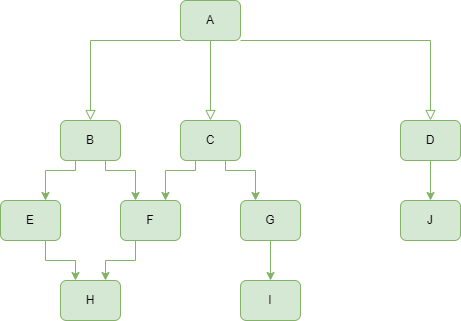

The diagram above was exported from draw.io. Its source (the exported page's mxGraphModel, read from the mxfile embedded in the PNG):
<mxGraphModel dx="1200" dy="547" grid="1" gridSize="10" guides="1" tooltips="1" connect="1" arrows="1" fold="1" page="1" pageScale="1" pageWidth="827" pageHeight="1169" math="0" shadow="0">
  <root>
    <mxCell id="WIyWlLk6GJQsqaUBKTNV-0" />
    <mxCell id="WIyWlLk6GJQsqaUBKTNV-1" parent="WIyWlLk6GJQsqaUBKTNV-0" />
    <mxCell id="WIyWlLk6GJQsqaUBKTNV-2" value="" style="rounded=0;html=1;jettySize=auto;orthogonalLoop=1;fontSize=11;endArrow=block;endFill=0;endSize=8;strokeWidth=1;shadow=0;labelBackgroundColor=none;edgeStyle=orthogonalEdgeStyle;fillColor=#d5e8d4;strokeColor=#82b366;entryX=0.5;entryY=0;entryDx=0;entryDy=0;" parent="WIyWlLk6GJQsqaUBKTNV-1" source="WIyWlLk6GJQsqaUBKTNV-3" target="vymjwjYG6Ra2LGFLFpDT-7" edge="1">
      <mxGeometry relative="1" as="geometry">
        <mxPoint x="220" y="178.57303194726467" as="targetPoint" />
      </mxGeometry>
    </mxCell>
    <mxCell id="WIyWlLk6GJQsqaUBKTNV-3" value="A" style="rounded=1;whiteSpace=wrap;html=1;fontSize=12;glass=0;strokeWidth=1;shadow=0;fillColor=#d5e8d4;strokeColor=#82b366;" parent="WIyWlLk6GJQsqaUBKTNV-1" vertex="1">
      <mxGeometry x="200" y="80" width="60" height="40" as="geometry" />
    </mxCell>
    <mxCell id="vymjwjYG6Ra2LGFLFpDT-23" style="edgeStyle=orthogonalEdgeStyle;rounded=0;orthogonalLoop=1;jettySize=auto;html=1;exitX=0.75;exitY=1;exitDx=0;exitDy=0;entryX=0.25;entryY=0;entryDx=0;entryDy=0;fillColor=#d5e8d4;strokeColor=#82b366;" edge="1" parent="WIyWlLk6GJQsqaUBKTNV-1" source="vymjwjYG6Ra2LGFLFpDT-6" target="vymjwjYG6Ra2LGFLFpDT-14">
      <mxGeometry relative="1" as="geometry">
        <Array as="points">
          <mxPoint x="125" y="250" />
          <mxPoint x="155" y="250" />
        </Array>
      </mxGeometry>
    </mxCell>
    <mxCell id="vymjwjYG6Ra2LGFLFpDT-27" style="edgeStyle=orthogonalEdgeStyle;rounded=0;orthogonalLoop=1;jettySize=auto;html=1;exitX=0.25;exitY=1;exitDx=0;exitDy=0;entryX=0.75;entryY=0;entryDx=0;entryDy=0;fillColor=#d5e8d4;strokeColor=#82b366;" edge="1" parent="WIyWlLk6GJQsqaUBKTNV-1" source="vymjwjYG6Ra2LGFLFpDT-6" target="vymjwjYG6Ra2LGFLFpDT-12">
      <mxGeometry relative="1" as="geometry">
        <Array as="points">
          <mxPoint x="95" y="250" />
          <mxPoint x="65" y="250" />
        </Array>
      </mxGeometry>
    </mxCell>
    <mxCell id="vymjwjYG6Ra2LGFLFpDT-6" value="B" style="rounded=1;whiteSpace=wrap;html=1;fontSize=12;glass=0;strokeWidth=1;shadow=0;fillColor=#d5e8d4;strokeColor=#82b366;" vertex="1" parent="WIyWlLk6GJQsqaUBKTNV-1">
      <mxGeometry x="80" y="200" width="60" height="40" as="geometry" />
    </mxCell>
    <mxCell id="vymjwjYG6Ra2LGFLFpDT-24" style="edgeStyle=orthogonalEdgeStyle;rounded=0;orthogonalLoop=1;jettySize=auto;html=1;exitX=0.25;exitY=1;exitDx=0;exitDy=0;entryX=0.75;entryY=0;entryDx=0;entryDy=0;fillColor=#d5e8d4;strokeColor=#82b366;" edge="1" parent="WIyWlLk6GJQsqaUBKTNV-1" source="vymjwjYG6Ra2LGFLFpDT-7" target="vymjwjYG6Ra2LGFLFpDT-14">
      <mxGeometry relative="1" as="geometry">
        <Array as="points">
          <mxPoint x="215" y="250" />
          <mxPoint x="185" y="250" />
        </Array>
      </mxGeometry>
    </mxCell>
    <mxCell id="vymjwjYG6Ra2LGFLFpDT-26" style="edgeStyle=orthogonalEdgeStyle;rounded=0;orthogonalLoop=1;jettySize=auto;html=1;exitX=0.75;exitY=1;exitDx=0;exitDy=0;entryX=0.25;entryY=0;entryDx=0;entryDy=0;fillColor=#d5e8d4;strokeColor=#82b366;" edge="1" parent="WIyWlLk6GJQsqaUBKTNV-1" source="vymjwjYG6Ra2LGFLFpDT-7" target="vymjwjYG6Ra2LGFLFpDT-21">
      <mxGeometry relative="1" as="geometry">
        <Array as="points">
          <mxPoint x="245" y="250" />
          <mxPoint x="275" y="250" />
        </Array>
      </mxGeometry>
    </mxCell>
    <mxCell id="vymjwjYG6Ra2LGFLFpDT-7" value="C" style="rounded=1;whiteSpace=wrap;html=1;fontSize=12;glass=0;strokeWidth=1;shadow=0;fillColor=#d5e8d4;strokeColor=#82b366;" vertex="1" parent="WIyWlLk6GJQsqaUBKTNV-1">
      <mxGeometry x="200" y="200" width="60" height="40" as="geometry" />
    </mxCell>
    <mxCell id="vymjwjYG6Ra2LGFLFpDT-18" style="edgeStyle=orthogonalEdgeStyle;rounded=0;orthogonalLoop=1;jettySize=auto;html=1;exitX=0.5;exitY=1;exitDx=0;exitDy=0;entryX=0.5;entryY=0;entryDx=0;entryDy=0;fillColor=#d5e8d4;strokeColor=#82b366;" edge="1" parent="WIyWlLk6GJQsqaUBKTNV-1" source="vymjwjYG6Ra2LGFLFpDT-8" target="vymjwjYG6Ra2LGFLFpDT-16">
      <mxGeometry relative="1" as="geometry" />
    </mxCell>
    <mxCell id="vymjwjYG6Ra2LGFLFpDT-8" value="D" style="rounded=1;whiteSpace=wrap;html=1;fontSize=12;glass=0;strokeWidth=1;shadow=0;fillColor=#d5e8d4;strokeColor=#82b366;" vertex="1" parent="WIyWlLk6GJQsqaUBKTNV-1">
      <mxGeometry x="420" y="200" width="60" height="40" as="geometry" />
    </mxCell>
    <mxCell id="vymjwjYG6Ra2LGFLFpDT-9" value="" style="rounded=0;html=1;jettySize=auto;orthogonalLoop=1;fontSize=11;endArrow=block;endFill=0;endSize=8;strokeWidth=1;shadow=0;labelBackgroundColor=none;edgeStyle=orthogonalEdgeStyle;fillColor=#d5e8d4;strokeColor=#82b366;entryX=0.5;entryY=0;entryDx=0;entryDy=0;" edge="1" parent="WIyWlLk6GJQsqaUBKTNV-1" source="WIyWlLk6GJQsqaUBKTNV-3" target="vymjwjYG6Ra2LGFLFpDT-8">
      <mxGeometry relative="1" as="geometry">
        <mxPoint x="220" y="120" as="sourcePoint" />
        <mxPoint x="250" y="170" as="targetPoint" />
        <Array as="points">
          <mxPoint x="450" y="120" />
        </Array>
      </mxGeometry>
    </mxCell>
    <mxCell id="vymjwjYG6Ra2LGFLFpDT-11" value="" style="rounded=0;html=1;jettySize=auto;orthogonalLoop=1;fontSize=11;endArrow=block;endFill=0;endSize=8;strokeWidth=1;shadow=0;labelBackgroundColor=none;edgeStyle=orthogonalEdgeStyle;fillColor=#d5e8d4;strokeColor=#82b366;" edge="1" parent="WIyWlLk6GJQsqaUBKTNV-1" source="WIyWlLk6GJQsqaUBKTNV-3">
      <mxGeometry relative="1" as="geometry">
        <mxPoint x="220" y="120" as="sourcePoint" />
        <mxPoint x="110" y="200" as="targetPoint" />
        <Array as="points">
          <mxPoint x="110" y="120" />
        </Array>
      </mxGeometry>
    </mxCell>
    <mxCell id="vymjwjYG6Ra2LGFLFpDT-28" style="edgeStyle=orthogonalEdgeStyle;rounded=0;orthogonalLoop=1;jettySize=auto;html=1;exitX=0.75;exitY=1;exitDx=0;exitDy=0;entryX=0.25;entryY=0;entryDx=0;entryDy=0;fillColor=#d5e8d4;strokeColor=#82b366;" edge="1" parent="WIyWlLk6GJQsqaUBKTNV-1" source="vymjwjYG6Ra2LGFLFpDT-12" target="vymjwjYG6Ra2LGFLFpDT-15">
      <mxGeometry relative="1" as="geometry" />
    </mxCell>
    <mxCell id="vymjwjYG6Ra2LGFLFpDT-12" value="E" style="rounded=1;whiteSpace=wrap;html=1;fontSize=12;glass=0;strokeWidth=1;shadow=0;fillColor=#d5e8d4;strokeColor=#82b366;" vertex="1" parent="WIyWlLk6GJQsqaUBKTNV-1">
      <mxGeometry x="20" y="280" width="60" height="40" as="geometry" />
    </mxCell>
    <mxCell id="vymjwjYG6Ra2LGFLFpDT-29" style="edgeStyle=orthogonalEdgeStyle;rounded=0;orthogonalLoop=1;jettySize=auto;html=1;exitX=0.25;exitY=1;exitDx=0;exitDy=0;entryX=0.75;entryY=0;entryDx=0;entryDy=0;fillColor=#d5e8d4;strokeColor=#82b366;" edge="1" parent="WIyWlLk6GJQsqaUBKTNV-1" source="vymjwjYG6Ra2LGFLFpDT-14" target="vymjwjYG6Ra2LGFLFpDT-15">
      <mxGeometry relative="1" as="geometry" />
    </mxCell>
    <mxCell id="vymjwjYG6Ra2LGFLFpDT-14" value="F" style="rounded=1;whiteSpace=wrap;html=1;fontSize=12;glass=0;strokeWidth=1;shadow=0;fillColor=#d5e8d4;strokeColor=#82b366;" vertex="1" parent="WIyWlLk6GJQsqaUBKTNV-1">
      <mxGeometry x="140" y="280" width="60" height="40" as="geometry" />
    </mxCell>
    <mxCell id="vymjwjYG6Ra2LGFLFpDT-15" value="H" style="rounded=1;whiteSpace=wrap;html=1;fontSize=12;glass=0;strokeWidth=1;shadow=0;fillColor=#d5e8d4;strokeColor=#82b366;" vertex="1" parent="WIyWlLk6GJQsqaUBKTNV-1">
      <mxGeometry x="80" y="360" width="60" height="40" as="geometry" />
    </mxCell>
    <mxCell id="vymjwjYG6Ra2LGFLFpDT-16" value="J" style="rounded=1;whiteSpace=wrap;html=1;fontSize=12;glass=0;strokeWidth=1;shadow=0;fillColor=#d5e8d4;strokeColor=#82b366;" vertex="1" parent="WIyWlLk6GJQsqaUBKTNV-1">
      <mxGeometry x="420" y="280" width="60" height="40" as="geometry" />
    </mxCell>
    <mxCell id="vymjwjYG6Ra2LGFLFpDT-17" value="I" style="rounded=1;whiteSpace=wrap;html=1;fontSize=12;glass=0;strokeWidth=1;shadow=0;fillColor=#d5e8d4;strokeColor=#82b366;" vertex="1" parent="WIyWlLk6GJQsqaUBKTNV-1">
      <mxGeometry x="260" y="360" width="60" height="40" as="geometry" />
    </mxCell>
    <mxCell id="vymjwjYG6Ra2LGFLFpDT-30" style="edgeStyle=orthogonalEdgeStyle;rounded=0;orthogonalLoop=1;jettySize=auto;html=1;exitX=0.5;exitY=1;exitDx=0;exitDy=0;entryX=0.5;entryY=0;entryDx=0;entryDy=0;fillColor=#d5e8d4;strokeColor=#82b366;" edge="1" parent="WIyWlLk6GJQsqaUBKTNV-1" source="vymjwjYG6Ra2LGFLFpDT-21" target="vymjwjYG6Ra2LGFLFpDT-17">
      <mxGeometry relative="1" as="geometry" />
    </mxCell>
    <mxCell id="vymjwjYG6Ra2LGFLFpDT-21" value="G" style="rounded=1;whiteSpace=wrap;html=1;fontSize=12;glass=0;strokeWidth=1;shadow=0;fillColor=#d5e8d4;strokeColor=#82b366;" vertex="1" parent="WIyWlLk6GJQsqaUBKTNV-1">
      <mxGeometry x="260" y="280" width="60" height="40" as="geometry" />
    </mxCell>
  </root>
</mxGraphModel>